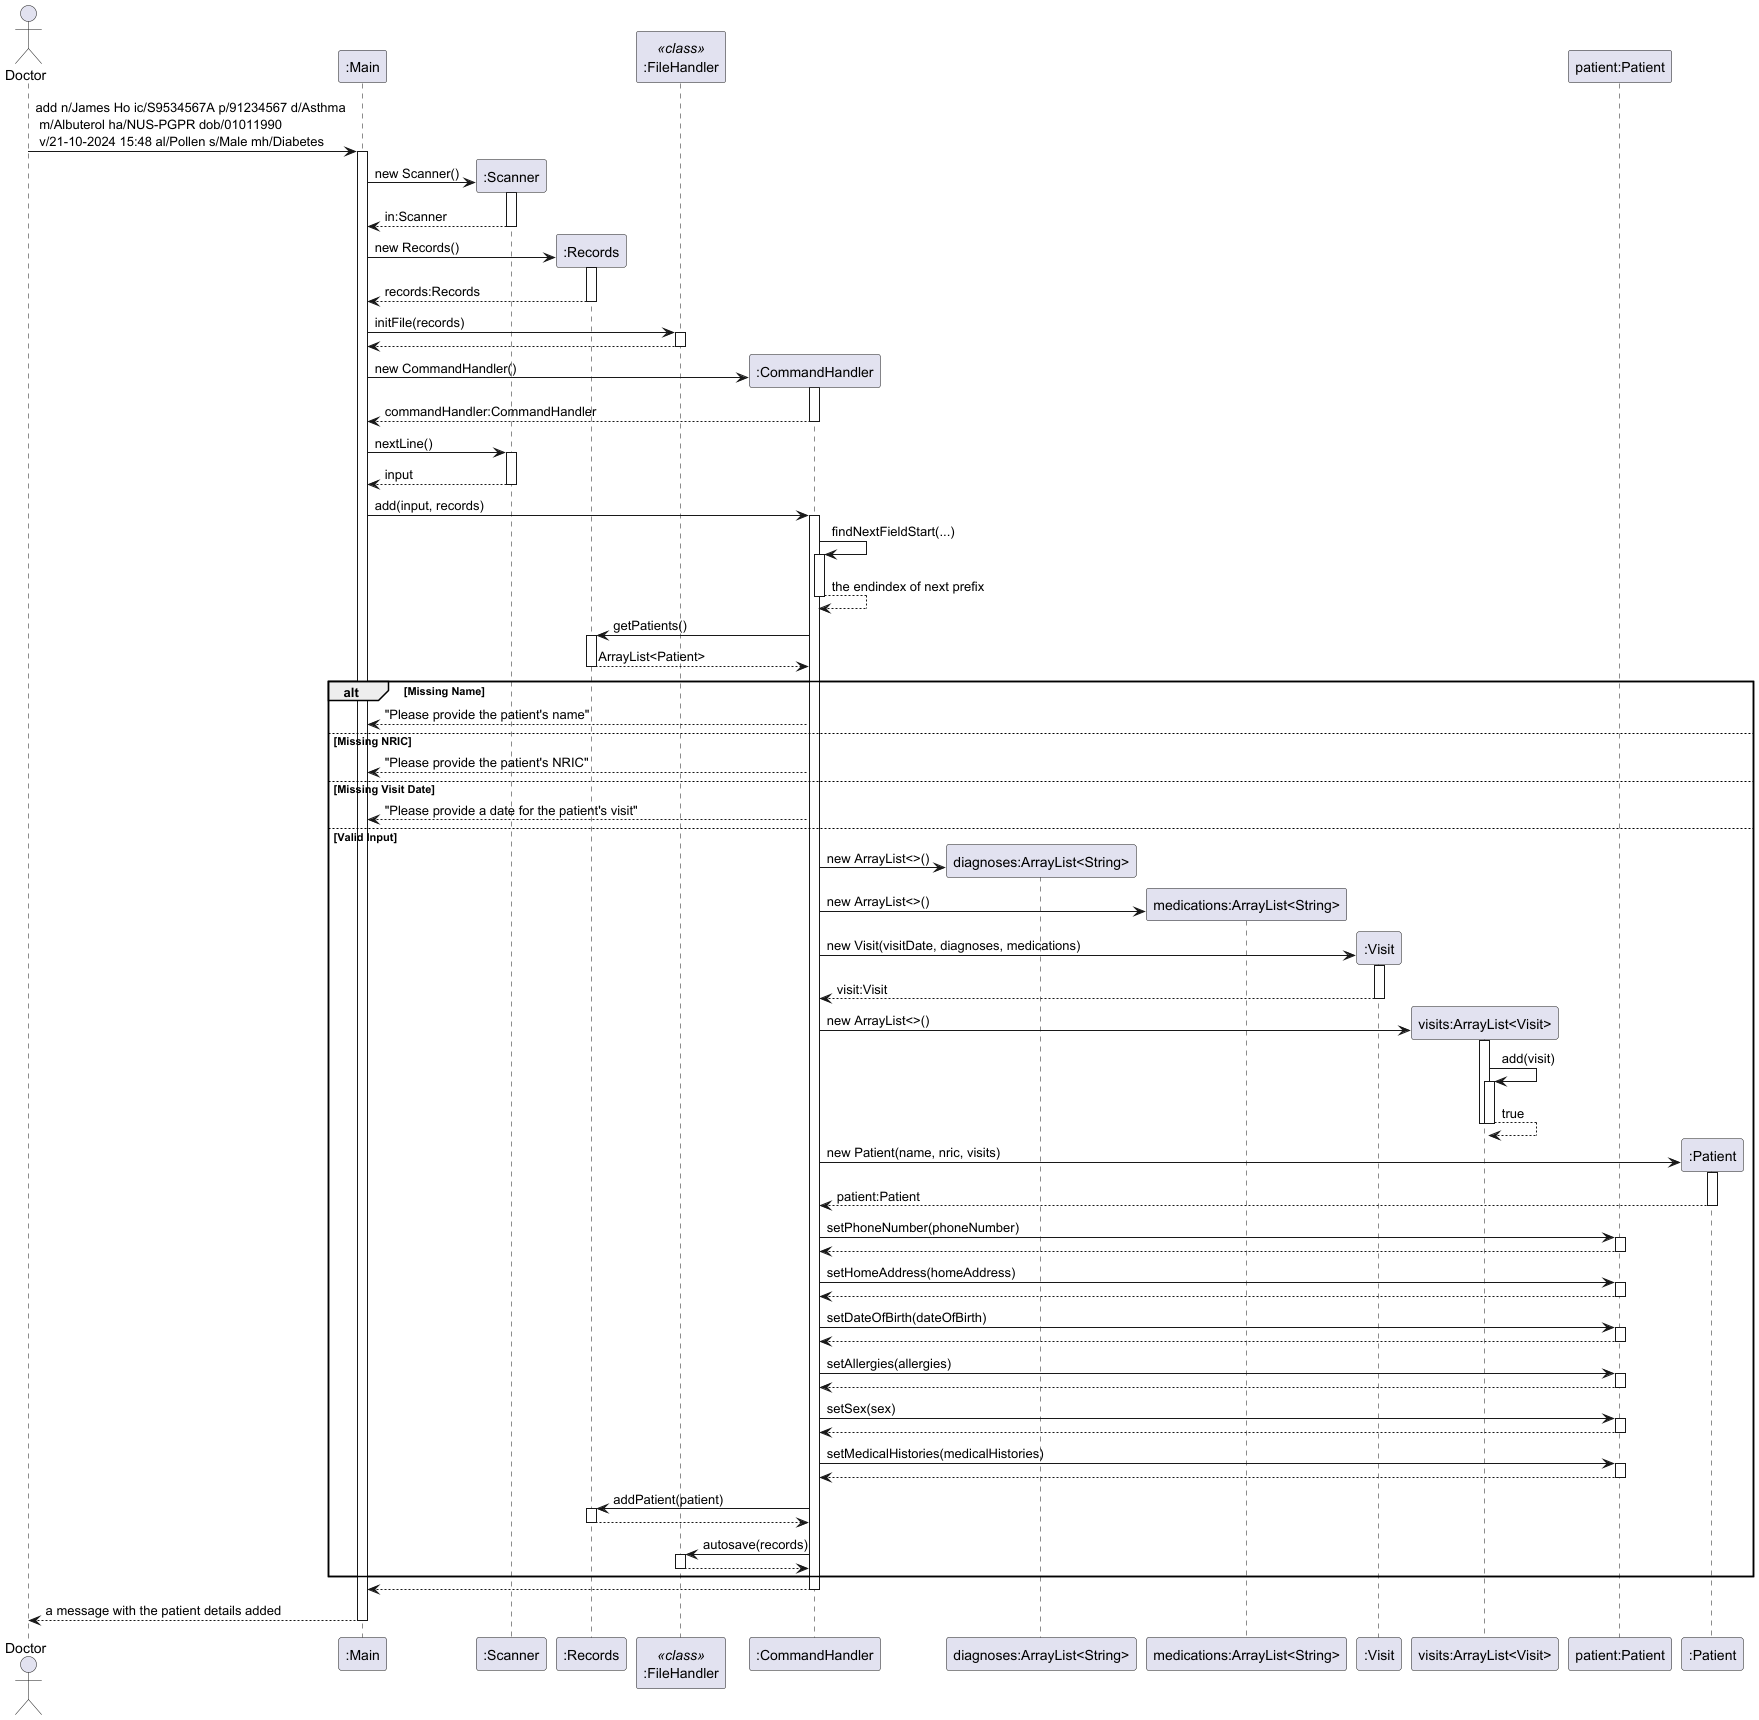

The diagram above was rendered by PlantUML. Its source (embedded in the PNG):
@startuml
actor Doctor

Doctor -> ":Main" ++: add n/James Ho ic/S9534567A p/91234567 d/Asthma\n m/Albuterol ha/NUS-PGPR dob/01011990\n v/21-10-2024 15:48 al/Pollen s/Male mh/Diabetes

":Main" -> ":Scanner"**: new Scanner()
activate ":Scanner"
":Main" <-- ":Scanner": in:Scanner
deactivate ":Scanner"

":Main" -> ":Records"**: new Records()
activate ":Records"
":Main" <-- ":Records": records:Records
deactivate ":Records"

participant ":FileHandler" as FileHandler <<class>>

":Main" -> FileHandler ++: initFile(records)
return

":Main" -> ":CommandHandler"**: new CommandHandler()
activate ":CommandHandler"
":Main" <-- ":CommandHandler": commandHandler:CommandHandler
deactivate ":CommandHandler"

":Main" -> ":Scanner" ++: nextLine()
return input

":Main" -> ":CommandHandler" ++: add(input, records)

":CommandHandler" -> ":CommandHandler" ++: findNextFieldStart(...)
return the endindex of next prefix

":CommandHandler" -> ":Records" ++: getPatients()
":CommandHandler" <-- ":Records": ArrayList<Patient>
deactivate ":Records"

alt Missing Name
    ":CommandHandler" --> ":Main": "Please provide the patient's name"
else Missing NRIC
    ":CommandHandler" --> ":Main": "Please provide the patient's NRIC"
else Missing Visit Date
    ":CommandHandler" --> ":Main": "Please provide a date for the patient's visit"
else Valid Input
    create "diagnoses:ArrayList<String>"
    ":CommandHandler" -> "diagnoses:ArrayList<String>"**: new ArrayList<>()

    create "medications:ArrayList<String>"
    ":CommandHandler" -> "medications:ArrayList<String>"**: new ArrayList<>()

    ":CommandHandler" -> ":Visit"**: new Visit(visitDate, diagnoses, medications)
    activate ":Visit"
    ":CommandHandler" <-- ":Visit": visit:Visit
    deactivate ":Visit"

    create "visits:ArrayList<Visit>"
    ":CommandHandler" -> "visits:ArrayList<Visit>"**: new ArrayList<>()
    activate "visits:ArrayList<Visit>"
    "visits:ArrayList<Visit>" -> "visits:ArrayList<Visit>" ++: add(visit)
    return true
    deactivate "visits:ArrayList<Visit>"

    participant "patient:Patient"

    ":CommandHandler" -> ":Patient"**: new Patient(name, nric, visits)
    activate ":Patient"
    ":CommandHandler" <-- ":Patient": patient:Patient
    deactivate ":Patient"

    ":CommandHandler" -> "patient:Patient" ++: setPhoneNumber(phoneNumber)
    return
    ":CommandHandler" -> "patient:Patient" ++: setHomeAddress(homeAddress)
    return
    ":CommandHandler" -> "patient:Patient" ++: setDateOfBirth(dateOfBirth)
    return
    ":CommandHandler" -> "patient:Patient" ++: setAllergies(allergies)
    return
    ":CommandHandler" -> "patient:Patient" ++: setSex(sex)
    return
    ":CommandHandler" -> "patient:Patient" ++: setMedicalHistories(medicalHistories)
    return

    ":CommandHandler" -> ":Records" ++: addPatient(patient)
    return

    ":CommandHandler" -> FileHandler ++: autosave(records)
    return
end

":Main" <-- ":CommandHandler"
deactivate ":CommandHandler"

Doctor <-- ":Main": a message with the patient details added
deactivate ":Main"

@enduml